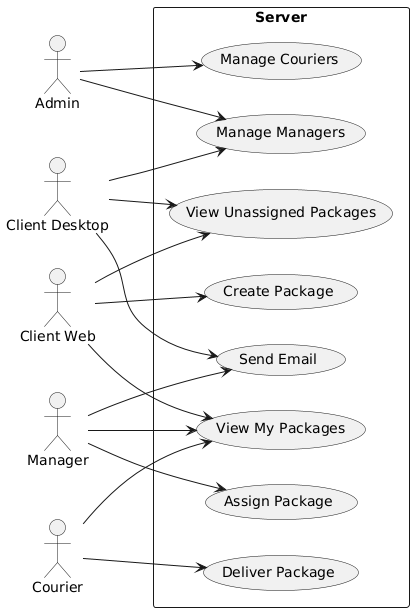

The diagram above was rendered by PlantUML. Its source (embedded in the PNG):
@startuml
left to right direction
skinparam packageStyle rectangle

actor "Client Desktop" as DesktopClient
actor "Client Web" as WebClient
actor "Admin" as Admin
actor "Courier" as Courier
actor "Manager" as Manager

package "Server" {
    usecase "Create Package" as UC_CreatePackage
    usecase "View My Packages" as UC_ViewPackages
    usecase "Assign Package" as UC_AssignPackage
    usecase "Deliver Package" as UC_DeliverPackage
    usecase "View Unassigned Packages" as UC_ViewUnassigned
    usecase "Send Email" as UC_SendEmail
    usecase "Manage Couriers" as UC_ManageCouriers
    usecase "Manage Managers" as UC_ManageManagers
}

WebClient --> UC_CreatePackage
WebClient --> UC_ViewPackages
WebClient --> UC_ViewUnassigned

Courier --> UC_ViewPackages
Courier --> UC_DeliverPackage

Manager --> UC_ViewPackages
Manager --> UC_AssignPackage
Manager --> UC_SendEmail

Admin --> UC_ManageCouriers
Admin --> UC_ManageManagers

DesktopClient --> UC_ViewUnassigned
DesktopClient --> UC_ManageManagers
DesktopClient --> UC_SendEmail
@enduml